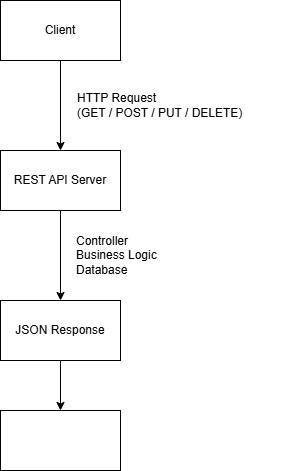

The diagram above was exported from draw.io. Its source (the exported page's mxGraphModel, read from the mxfile embedded in the PNG):
<mxGraphModel dx="784" dy="114" grid="1" gridSize="10" guides="1" tooltips="1" connect="1" arrows="1" fold="1" page="1" pageScale="1" pageWidth="827" pageHeight="1169" math="0" shadow="0">
  <root>
    <mxCell id="0" />
    <mxCell id="1" parent="0" />
    <mxCell id="H2Mq77h8JntWJWALU2Yw-3" edge="1" parent="1" source="H2Mq77h8JntWJWALU2Yw-1" style="edgeStyle=orthogonalEdgeStyle;rounded=0;orthogonalLoop=1;jettySize=auto;html=1;" target="H2Mq77h8JntWJWALU2Yw-2" value="">
      <mxGeometry relative="1" as="geometry" />
    </mxCell>
    <mxCell id="H2Mq77h8JntWJWALU2Yw-1" parent="1" style="rounded=0;whiteSpace=wrap;html=1;" value="Client" vertex="1">
      <mxGeometry height="60" width="120" x="340" y="50" as="geometry" />
    </mxCell>
    <mxCell id="H2Mq77h8JntWJWALU2Yw-6" edge="1" parent="1" source="H2Mq77h8JntWJWALU2Yw-2" style="edgeStyle=orthogonalEdgeStyle;rounded=0;orthogonalLoop=1;jettySize=auto;html=1;" target="H2Mq77h8JntWJWALU2Yw-5" value="">
      <mxGeometry relative="1" as="geometry" />
    </mxCell>
    <mxCell id="H2Mq77h8JntWJWALU2Yw-2" parent="1" style="whiteSpace=wrap;html=1;rounded=0;" value="REST API Server" vertex="1">
      <mxGeometry height="60" width="120" x="340" y="200" as="geometry" />
    </mxCell>
    <mxCell id="H2Mq77h8JntWJWALU2Yw-4" parent="1" style="text;html=1;whiteSpace=wrap;strokeColor=none;fillColor=none;align=left;verticalAlign=middle;rounded=0;" value="&lt;div&gt;HTTP Request&lt;/div&gt;&lt;div&gt;&lt;span style=&quot;background-color: transparent; color: light-dark(rgb(0, 0, 0), rgb(255, 255, 255));&quot;&gt;(GET / POST / PUT / DELETE)&lt;/span&gt;&lt;/div&gt;" vertex="1">
      <mxGeometry height="30" width="210" x="415" y="140" as="geometry" />
    </mxCell>
    <mxCell id="H2Mq77h8JntWJWALU2Yw-9" edge="1" parent="1" source="H2Mq77h8JntWJWALU2Yw-5" style="edgeStyle=orthogonalEdgeStyle;rounded=0;orthogonalLoop=1;jettySize=auto;html=1;" target="H2Mq77h8JntWJWALU2Yw-8" value="">
      <mxGeometry relative="1" as="geometry" />
    </mxCell>
    <mxCell id="H2Mq77h8JntWJWALU2Yw-5" parent="1" style="whiteSpace=wrap;html=1;rounded=0;" value="JSON Response" vertex="1">
      <mxGeometry height="60" width="120" x="340" y="350" as="geometry" />
    </mxCell>
    <mxCell id="H2Mq77h8JntWJWALU2Yw-7" parent="1" style="text;html=1;whiteSpace=wrap;strokeColor=none;fillColor=none;align=left;verticalAlign=middle;rounded=0;" value="&lt;div&gt;Controller&lt;/div&gt;&lt;div&gt;Business Logic&lt;/div&gt;&lt;div&gt;Database&lt;/div&gt;" vertex="1">
      <mxGeometry height="30" width="210" x="414" y="290" as="geometry" />
    </mxCell>
    <mxCell id="H2Mq77h8JntWJWALU2Yw-8" parent="1" style="whiteSpace=wrap;html=1;rounded=0;" value="" vertex="1">
      <mxGeometry height="60" width="120" x="340" y="460" as="geometry" />
    </mxCell>
  </root>
</mxGraphModel>